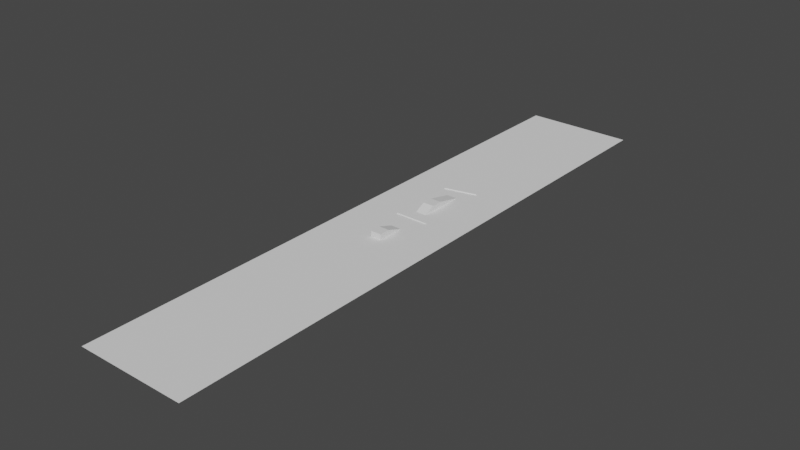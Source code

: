 # Source: testmap.blend  (saved by Blender 3.6.11; exported with 4.5.12 LTS)
import bpy
from mathutils import Matrix  # noqa: F401  (used for matrix-valued properties, if any)

bpy.ops.wm.read_factory_settings(use_empty=True)
scene = bpy.context.scene
scene.name = 'Scene'

# ---- collections
col_collection = bpy.data.collections.new('Collection'); scene.collection.children.link(col_collection)

# ---- world
world_world = bpy.data.worlds.new('World'); scene.world = world_world
world_world.use_nodes = True; world_world.node_tree.nodes.clear()
_N = world_world.node_tree.nodes; _L = world_world.node_tree.links
n0 = _N.new('ShaderNodeOutputWorld'); n0.name = 'World Output'; n0.location = (300, 300)
n1 = _N.new('ShaderNodeBackground'); n1.name = 'Background'; n1.location = (10, 300)
n1.inputs[0].default_value = (0.05088, 0.05088, 0.05088, 1.0)
_L.new(n1.outputs[0], n0.inputs[0])
n0.is_active_output = True
world_world.color = (0.05088, 0.05088, 0.05088)
world_world.use_sun_shadow = False
world_world.sun_shadow_jitter_overblur = 0.0

# ---- meshes
me_plane = bpy.data.meshes.new('Plane')
me_plane.from_pydata([(-10.0, -50.0, 0.0), (10.0, -50.0, 0.0), (-10.0, 60.0, 0.0), (10.0, 60.0, 0.0)], [], [(0, 1, 3, 2)])
_uv = me_plane.uv_layers.new(name='UVMap')
_uv.uv.foreach_set('vector', [0.0, 0.0, 1.0, 0.0, 1.0, 1.0, 0.0, 1.0])
me_plane.update()
me_cube_002 = bpy.data.meshes.new('Cube.002')
me_cube_002.from_pydata([(-1.0, -1.0, 0.0), (-1.0, -1.0, 1.0), (-1.0, 1.0, 0.0), (-1.0, 1.0, 1.0), (1.0, -1.0, 0.0), (1.0, -1.0, 1.0), (1.0, 1.0, 0.0), (1.0, 1.0, 1.0), (-1.0, -2.968, 0.0), (1.0, -2.968, 0.0), (-2.959, 7.497, 1.537e-08), (-1.0, 5.532, 0.0), (1.0, 5.532, 0.0), (2.878, 8.884, 1.537e-08), (-3.0, -5.248, 1.537e-08), (3.0, -5.248, 1.537e-08), (-3.0, -5.251, -0.03414), (3.0, -5.251, -0.03414), (-3.0, -5.261, -0.06697), (3.0, -5.261, -0.06697), (-3.0, -5.277, -0.09722), (3.0, -5.277, -0.09722), (-3.0, -5.299, -0.1237), (3.0, -5.299, -0.1237), (-3.0, -5.326, -0.1455), (3.0, -5.326, -0.1455), (-3.0, -5.356, -0.1617), (3.0, -5.356, -0.1617), (-3.0, -5.389, -0.1716), (3.0, -5.389, -0.1716), (-3.0, -5.423, -0.175), (3.0, -5.423, -0.175), (-3.0, -5.457, -0.1716), (3.0, -5.457, -0.1716), (-3.0, -5.49, -0.1617), (3.0, -5.49, -0.1617), (-3.0, -5.52, -0.1455), (3.0, -5.52, -0.1455), (-3.0, -5.546, -0.1237), (3.0, -5.546, -0.1237), (-3.0, -5.568, -0.09722), (3.0, -5.568, -0.09722), (-3.0, -5.584, -0.06697), (3.0, -5.584, -0.06697), (-3.0, -5.594, -0.03414), (3.0, -5.594, -0.03414), (-3.0, -5.598, 1.537e-08), (3.0, -5.598, 1.537e-08), (-3.0, -5.594, 0.03414), (3.0, -5.594, 0.03414), (-3.0, -5.584, 0.06697), (3.0, -5.584, 0.06697), (-3.0, -5.568, 0.09722), (3.0, -5.568, 0.09722), (-3.0, -5.546, 0.1237), (3.0, -5.546, 0.1237), (-3.0, -5.52, 0.1455), (3.0, -5.52, 0.1455), (-3.0, -5.49, 0.1617), (3.0, -5.49, 0.1617), (-3.0, -5.457, 0.1716), (3.0, -5.457, 0.1716), (-3.0, -5.423, 0.175), (3.0, -5.423, 0.175), (-3.0, -5.389, 0.1716), (3.0, -5.389, 0.1716), (-3.0, -5.356, 0.1617), (3.0, -5.356, 0.1617), (-3.0, -5.326, 0.1455), (3.0, -5.326, 0.1455), (-3.0, -5.299, 0.1237), (3.0, -5.299, 0.1237), (-3.0, -5.277, 0.09722), (3.0, -5.277, 0.09722), (-3.0, -5.261, 0.06697), (3.0, -5.261, 0.06697), (-3.0, -5.251, 0.03414), (3.0, -5.251, 0.03414), (-2.958, 7.493, -0.03414), (2.879, 8.881, -0.03414), (-2.956, 7.484, -0.06697), (2.881, 8.871, -0.06697), (-2.952, 7.468, -0.09722), (2.885, 8.856, -0.09722), (-2.947, 7.447, -0.1237), (2.89, 8.835, -0.1237), (-2.941, 7.421, -0.1455), (2.896, 8.809, -0.1455), (-2.934, 7.392, -0.1617), (2.903, 8.779, -0.1617), (-2.927, 7.36, -0.1716), (2.911, 8.747, -0.1716), (-2.919, 7.326, -0.175), (2.919, 8.714, -0.175), (-2.911, 7.293, -0.1716), (2.927, 8.681, -0.1716), (-2.903, 7.261, -0.1617), (2.934, 8.649, -0.1617), (-2.896, 7.232, -0.1455), (2.941, 8.62, -0.1455), (-2.89, 7.206, -0.1237), (2.947, 8.594, -0.1237), (-2.885, 7.185, -0.09722), (2.952, 8.573, -0.09722), (-2.881, 7.169, -0.06697), (2.956, 8.557, -0.06697), (-2.879, 7.159, -0.03414), (2.958, 8.547, -0.03414), (-2.878, 7.156, 1.537e-08), (2.959, 8.544, 1.537e-08), (-2.879, 7.159, 0.03414), (2.958, 8.547, 0.03414), (-2.881, 7.169, 0.06697), (2.956, 8.557, 0.06697), (-2.885, 7.185, 0.09722), (2.952, 8.573, 0.09722), (-2.89, 7.206, 0.1237), (2.947, 8.594, 0.1237), (-2.896, 7.232, 0.1455), (2.941, 8.62, 0.1455), (-2.903, 7.261, 0.1617), (2.934, 8.649, 0.1617), (-2.911, 7.293, 0.1716), (2.927, 8.681, 0.1716), (-2.919, 7.326, 0.175), (2.919, 8.714, 0.175), (-2.927, 7.36, 0.1716), (2.911, 8.747, 0.1716), (-2.934, 7.392, 0.1617), (2.903, 8.779, 0.1617), (-2.941, 7.421, 0.1455), (2.896, 8.809, 0.1455), (-2.947, 7.447, 0.1237), (2.89, 8.835, 0.1237), (-2.952, 7.468, 0.09722), (2.885, 8.856, 0.09722), (-2.956, 7.484, 0.06697), (2.881, 8.871, 0.06697), (-2.958, 7.493, 0.03414), (2.879, 8.881, 0.03414)], [], [(0, 1, 3, 2), (6, 2, 11, 12), (6, 7, 5, 4), (5, 1, 8, 9), (2, 6, 4, 0), (7, 3, 1, 5), (4, 5, 9), (1, 0, 8), (0, 4, 9, 8), (3, 7, 12, 11), (2, 3, 11), (7, 6, 12), (79, 13, 139, 137, 135, 133, 131, 129, 127, 125, 123, 121, 119, 117, 115, 113, 111, 109, 107, 105, 103, 101, 99, 97, 95, 93, 91, 89, 87, 85, 83, 81), (14, 15, 17, 16), (134, 135, 137, 136), (16, 17, 19, 18), (132, 133, 135, 134), (18, 19, 21, 20), (130, 131, 133, 132), (20, 21, 23, 22), (128, 129, 131, 130), (22, 23, 25, 24), (126, 127, 129, 128), (24, 25, 27, 26), (124, 125, 127, 126), (26, 27, 29, 28), (122, 123, 125, 124), (28, 29, 31, 30), (120, 121, 123, 122), (30, 31, 33, 32), (118, 119, 121, 120), (32, 33, 35, 34), (116, 117, 119, 118), (34, 35, 37, 36), (114, 115, 117, 116), (36, 37, 39, 38), (112, 113, 115, 114), (38, 39, 41, 40), (110, 111, 113, 112), (40, 41, 43, 42), (108, 109, 111, 110), (42, 43, 45, 44), (106, 107, 109, 108), (44, 45, 47, 46), (104, 105, 107, 106), (46, 47, 49, 48), (102, 103, 105, 104), (48, 49, 51, 50), (100, 101, 103, 102), (50, 51, 53, 52), (98, 99, 101, 100), (52, 53, 55, 54), (96, 97, 99, 98), (54, 55, 57, 56), (94, 95, 97, 96), (56, 57, 59, 58), (92, 93, 95, 94), (58, 59, 61, 60), (90, 91, 93, 92), (60, 61, 63, 62), (88, 89, 91, 90), (62, 63, 65, 64), (86, 87, 89, 88), (64, 65, 67, 66), (84, 85, 87, 86), (66, 67, 69, 68), (82, 83, 85, 84), (68, 69, 71, 70), (10, 78, 80, 82, 84, 86, 88, 90, 92, 94, 96, 98, 100, 102, 104, 106, 108, 110, 112, 114, 116, 118, 120, 122, 124, 126, 128, 130, 132, 134, 136, 138), (80, 81, 83, 82), (70, 71, 73, 72), (138, 139, 13, 10), (78, 79, 81, 80), (72, 73, 75, 74), (17, 15, 77, 75, 73, 71, 69, 67, 65, 63, 61, 59, 57, 55, 53, 51, 49, 47, 45, 43, 41, 39, 37, 35, 33, 31, 29, 27, 25, 23, 21, 19), (10, 13, 79, 78), (74, 75, 77, 76), (136, 137, 139, 138), (76, 77, 15, 14), (14, 16, 18, 20, 22, 24, 26, 28, 30, 32, 34, 36, 38, 40, 42, 44, 46, 48, 50, 52, 54, 56, 58, 60, 62, 64, 66, 68, 70, 72, 74, 76)])
_uv = me_cube_002.uv_layers.new(name='UVMap')
_uv.uv.foreach_set('vector', [0.375, 0.0, 0.625, 0.0, 0.625, 0.25, 0.375, 0.25, 0.375, 0.5, 0.125, 0.5, 0.125, 0.5, 0.375, 0.5, 0.375, 0.5, 0.625, 0.5, 0.625, 0.75, 0.375, 0.75, 0.625, 0.75, 0.875, 0.75, 0.875, 0.75, 0.625, 0.75, 0.125, 0.5, 0.375, 0.5, 0.375, 0.75, 0.125, 0.75, 0.625, 0.5, 0.875, 0.5, 0.875, 0.75, 0.625, 0.75, 0.375, 0.75, 0.625, 0.75, 0.375, 0.75, 0.625, 0.0, 0.375, 0.0, 0.625, 0.0, 0.125, 0.75, 0.375, 0.75, 0.375, 0.75, 0.125, 0.75, 0.875, 0.5, 0.625, 0.5, 0.625, 0.5, 0.875, 0.5, 0.375, 0.25, 0.625, 0.25, 0.375, 0.25, 0.625, 0.5, 0.375, 0.5, 0.625, 0.5, 0.2968, 0.4854, 0.25, 0.49, 0.2032, 0.4854, 0.1582, 0.4717, 0.1167, 0.4496, 0.08029, 0.4197, 0.05045, 0.3833, 0.02827, 0.3418, 0.01461, 0.2968, 0.01, 0.25, 0.01461, 0.2032, 0.02827, 0.1582, 0.05045, 0.1167, 0.08029, 0.08029, 0.1167, 0.05045, 0.1582, 0.02827, 0.2032, 0.01461, 0.25, 0.01, 0.2968, 0.01461, 0.3418, 0.02827, 0.3833, 0.05045, 0.4197, 0.08029, 0.4496, 0.1167, 0.4717, 0.1582, 0.4854, 0.2032, 0.49, 0.25, 0.4854, 0.2968, 0.4717, 0.3418, 0.4496, 0.3833, 0.4197, 0.4197, 0.3833, 0.4496, 0.3418, 0.4717, 1.0, 0.5, 1.0, 1.0, 0.9688, 1.0, 0.9688, 0.5, 0.09375, 0.5, 0.09375, 1.0, 0.0625, 1.0, 0.0625, 0.5, 0.9688, 0.5, 0.9688, 1.0, 0.9375, 1.0, 0.9375, 0.5, 0.125, 0.5, 0.125, 1.0, 0.09375, 1.0, 0.09375, 0.5, 0.9375, 0.5, 0.9375, 1.0, 0.9062, 1.0, 0.9062, 0.5, 0.1562, 0.5, 0.1562, 1.0, 0.125, 1.0, 0.125, 0.5, 0.9062, 0.5, 0.9062, 1.0, 0.875, 1.0, 0.875, 0.5, 0.1875, 0.5, 0.1875, 1.0, 0.1562, 1.0, 0.1562, 0.5, 0.875, 0.5, 0.875, 1.0, 0.8438, 1.0, 0.8438, 0.5, 0.2188, 0.5, 0.2188, 1.0, 0.1875, 1.0, 0.1875, 0.5, 0.8438, 0.5, 0.8438, 1.0, 0.8125, 1.0, 0.8125, 0.5, 0.25, 0.5, 0.25, 1.0, 0.2188, 1.0, 0.2188, 0.5, 0.8125, 0.5, 0.8125, 1.0, 0.7812, 1.0, 0.7812, 0.5, 0.2812, 0.5, 0.2812, 1.0, 0.25, 1.0, 0.25, 0.5, 0.7812, 0.5, 0.7812, 1.0, 0.75, 1.0, 0.75, 0.5, 0.3125, 0.5, 0.3125, 1.0, 0.2812, 1.0, 0.2812, 0.5, 0.75, 0.5, 0.75, 1.0, 0.7188, 1.0, 0.7188, 0.5, 0.3438, 0.5, 0.3438, 1.0, 0.3125, 1.0, 0.3125, 0.5, 0.7188, 0.5, 0.7188, 1.0, 0.6875, 1.0, 0.6875, 0.5, 0.375, 0.5, 0.375, 1.0, 0.3438, 1.0, 0.3438, 0.5, 0.6875, 0.5, 0.6875, 1.0, 0.6562, 1.0, 0.6562, 0.5, 0.4062, 0.5, 0.4062, 1.0, 0.375, 1.0, 0.375, 0.5, 0.6562, 0.5, 0.6562, 1.0, 0.625, 1.0, 0.625, 0.5, 0.4375, 0.5, 0.4375, 1.0, 0.4062, 1.0, 0.4062, 0.5, 0.625, 0.5, 0.625, 1.0, 0.5938, 1.0, 0.5938, 0.5, 0.4688, 0.5, 0.4688, 1.0, 0.4375, 1.0, 0.4375, 0.5, 0.5938, 0.5, 0.5938, 1.0, 0.5625, 1.0, 0.5625, 0.5, 0.5, 0.5, 0.5, 1.0, 0.4688, 1.0, 0.4688, 0.5, 0.5625, 0.5, 0.5625, 1.0, 0.5312, 1.0, 0.5312, 0.5, 0.5312, 0.5, 0.5312, 1.0, 0.5, 1.0, 0.5, 0.5, 0.5312, 0.5, 0.5312, 1.0, 0.5, 1.0, 0.5, 0.5, 0.5625, 0.5, 0.5625, 1.0, 0.5312, 1.0, 0.5312, 0.5, 0.5, 0.5, 0.5, 1.0, 0.4688, 1.0, 0.4688, 0.5, 0.5938, 0.5, 0.5938, 1.0, 0.5625, 1.0, 0.5625, 0.5, 0.4688, 0.5, 0.4688, 1.0, 0.4375, 1.0, 0.4375, 0.5, 0.625, 0.5, 0.625, 1.0, 0.5938, 1.0, 0.5938, 0.5, 0.4375, 0.5, 0.4375, 1.0, 0.4062, 1.0, 0.4062, 0.5, 0.6562, 0.5, 0.6562, 1.0, 0.625, 1.0, 0.625, 0.5, 0.4062, 0.5, 0.4062, 1.0, 0.375, 1.0, 0.375, 0.5, 0.6875, 0.5, 0.6875, 1.0, 0.6562, 1.0, 0.6562, 0.5, 0.375, 0.5, 0.375, 1.0, 0.3438, 1.0, 0.3438, 0.5, 0.7188, 0.5, 0.7188, 1.0, 0.6875, 1.0, 0.6875, 0.5, 0.3438, 0.5, 0.3438, 1.0, 0.3125, 1.0, 0.3125, 0.5, 0.75, 0.5, 0.75, 1.0, 0.7188, 1.0, 0.7188, 0.5, 0.3125, 0.5, 0.3125, 1.0, 0.2812, 1.0, 0.2812, 0.5, 0.7812, 0.5, 0.7812, 1.0, 0.75, 1.0, 0.75, 0.5, 0.2812, 0.5, 0.2812, 1.0, 0.25, 1.0, 0.25, 0.5, 0.8125, 0.5, 0.8125, 1.0, 0.7812, 1.0, 0.7812, 0.5, 0.25, 0.5, 0.25, 1.0, 0.2188, 1.0, 0.2188, 0.5, 0.8438, 0.5, 0.8438, 1.0, 0.8125, 1.0, 0.8125, 0.5, 0.2188, 0.5, 0.2188, 1.0, 0.1875, 1.0, 0.1875, 0.5, 0.875, 0.5, 0.875, 1.0, 0.8438, 1.0, 0.8438, 0.5, 0.1875, 0.5, 0.1875, 1.0, 0.1562, 1.0, 0.1562, 0.5, 0.9062, 0.5, 0.9062, 1.0, 0.875, 1.0, 0.875, 0.5, 0.1562, 0.5, 0.1562, 1.0, 0.125, 1.0, 0.125, 0.5, 0.75, 0.49, 0.7968, 0.4854, 0.8418, 0.4717, 0.8833, 0.4496, 0.9197, 0.4197, 0.9496, 0.3833, 0.9717, 0.3418, 0.9854, 0.2968, 0.99, 0.25, 0.9854, 0.2032, 0.9717, 0.1582, 0.9496, 0.1167, 0.9197, 0.08029, 0.8833, 0.05045, 0.8418, 0.02827, 0.7968, 0.01461, 0.75, 0.01, 0.7032, 0.01461, 0.6582, 0.02827, 0.6167, 0.05045, 0.5803, 0.08029, 0.5504, 0.1167, 0.5283, 0.1582, 0.5146, 0.2032, 0.51, 0.25, 0.5146, 0.2968, 0.5283, 0.3418, 0.5504, 0.3833, 0.5803, 0.4197, 0.6167, 0.4496, 0.6582, 0.4717, 0.7032, 0.4854, 0.9375, 0.5, 0.9375, 1.0, 0.9062, 1.0, 0.9062, 0.5, 0.125, 0.5, 0.125, 1.0, 0.09375, 1.0, 0.09375, 0.5, 0.03125, 0.5, 0.03125, 1.0, 0.0, 1.0, 0.0, 0.5, 0.9688, 0.5, 0.9688, 1.0, 0.9375, 1.0, 0.9375, 0.5, 0.09375, 0.5, 0.09375, 1.0, 0.0625, 1.0, 0.0625, 0.5, 0.2968, 0.4854, 0.25, 0.49, 0.2032, 0.4854, 0.1582, 0.4717, 0.1167, 0.4496, 0.08029, 0.4197, 0.05045, 0.3833, 0.02827, 0.3418, 0.01461, 0.2968, 0.01, 0.25, 0.01461, 0.2032, 0.02827, 0.1582, 0.05045, 0.1167, 0.08029, 0.08029, 0.1167, 0.05045, 0.1582, 0.02827, 0.2032, 0.01461, 0.25, 0.01, 0.2968, 0.01461, 0.3418, 0.02827, 0.3833, 0.05045, 0.4197, 0.08029, 0.4496, 0.1167, 0.4717, 0.1582, 0.4854, 0.2032, 0.49, 0.25, 0.4854, 0.2968, 0.4717, 0.3418, 0.4496, 0.3833, 0.4197, 0.4197, 0.3833, 0.4496, 0.3418, 0.4717, 1.0, 0.5, 1.0, 1.0, 0.9688, 1.0, 0.9688, 0.5, 0.0625, 0.5, 0.0625, 1.0, 0.03125, 1.0, 0.03125, 0.5, 0.0625, 0.5, 0.0625, 1.0, 0.03125, 1.0, 0.03125, 0.5, 0.03125, 0.5, 0.03125, 1.0, 0.0, 1.0, 0.0, 0.5, 0.75, 0.49, 0.7968, 0.4854, 0.8418, 0.4717, 0.8833, 0.4496, 0.9197, 0.4197, 0.9496, 0.3833, 0.9717, 0.3418, 0.9854, 0.2968, 0.99, 0.25, 0.9854, 0.2032, 0.9717, 0.1582, 0.9496, 0.1167, 0.9197, 0.08029, 0.8833, 0.05045, 0.8418, 0.02827, 0.7968, 0.01461, 0.75, 0.01, 0.7032, 0.01461, 0.6582, 0.02827, 0.6167, 0.05045, 0.5803, 0.08029, 0.5504, 0.1167, 0.5283, 0.1582, 0.5146, 0.2032, 0.51, 0.25, 0.5146, 0.2968, 0.5283, 0.3418, 0.5504, 0.3833, 0.5803, 0.4197, 0.6167, 0.4496, 0.6582, 0.4717, 0.7032, 0.4854])
me_cube_002.update()
me_cube_003 = bpy.data.meshes.new('Cube.003')
me_cube_003.from_pydata([(-1.0, -1.0, -1.0), (-1.0, -1.0, 1.0), (-1.0, 1.0, -1.0), (-1.0, 1.0, 1.0), (1.0, -1.0, -1.0), (1.0, -1.0, 1.0), (1.0, 1.0, -1.0), (1.0, 1.0, 1.0), (-1.0, 4.0, 0.0), (-1.0, 2.0, -1.0), (1.0, 2.0, -1.0), (1.0, 4.0, 0.0)], [], [(0, 1, 3, 2), (7, 6, 10, 11), (6, 7, 5, 4), (4, 5, 1, 0), (2, 6, 4, 0), (7, 3, 1, 5), (9, 8, 11, 10), (6, 2, 9, 10), (3, 7, 11, 8), (2, 3, 8, 9)])
_uv = me_cube_003.uv_layers.new(name='UVMap')
_uv.uv.foreach_set('vector', [0.375, 0.0, 0.625, 0.0, 0.625, 0.25, 0.375, 0.25, 0.625, 0.5, 0.375, 0.5, 0.375, 0.5, 0.625, 0.5, 0.375, 0.5, 0.625, 0.5, 0.625, 0.75, 0.375, 0.75, 0.375, 0.75, 0.625, 0.75, 0.625, 1.0, 0.375, 1.0, 0.125, 0.5, 0.375, 0.5, 0.375, 0.75, 0.125, 0.75, 0.625, 0.5, 0.875, 0.5, 0.875, 0.75, 0.625, 0.75, 0.375, 0.25, 0.625, 0.25, 0.625, 0.5, 0.375, 0.5, 0.375, 0.5, 0.125, 0.5, 0.125, 0.5, 0.375, 0.5, 0.875, 0.5, 0.625, 0.5, 0.625, 0.5, 0.875, 0.5, 0.375, 0.25, 0.625, 0.25, 0.625, 0.25, 0.375, 0.25])
me_cube_003.update()

# ---- objects
ob_plane = bpy.data.objects.new('Plane', me_plane)
ob_cube = bpy.data.objects.new('Cube', me_cube_002)
ob_cube_001 = bpy.data.objects.new('Cube.001', me_cube_003)

# ---- transforms, parenting, visibility, modifiers, constraints
ob_plane.location = (0.0, 0.0, 0.0)
ob_cube.location = (0.0, 13.42, 0.0)
ob_cube_001.location = (0.0, 0.0, 0.0)

# ---- collection membership
col_collection.objects.link(ob_plane)
col_collection.objects.link(ob_cube)
col_collection.objects.link(ob_cube_001)

# ---- scene / render settings (as saved in the file)
scene.frame_start = 1; scene.frame_end = 250; scene.frame_set(1)
scene.render.engine = 'BLENDER_EEVEE_NEXT'
scene.cycles.sampling_pattern = 'TABULATED_SOBOL'
scene.view_settings.view_transform = 'Filmic'
bpy.context.view_layer.update()

# ---- added for rendering (the .blend has no active camera and no usable light): camera, sun
cam_auto = bpy.data.cameras.new('AutoCamera')
cam_auto.lens = 50.0
cam_auto.sensor_width = 36.0
cam_auto.clip_end = 1815.71
ob_auto_camera = bpy.data.objects.new('AutoCamera', cam_auto)
scene.collection.objects.link(ob_auto_camera)
ob_auto_camera.location = (103.46, -119.152, 82.7679)
ob_auto_camera.rotation_euler = (1.09748, -7.21219e-08, 0.694738)
scene.camera = ob_auto_camera
light_auto_sun = bpy.data.lights.new('AutoSun', 'SUN')
light_auto_sun.energy = 3.0
light_auto_sun.angle = 0.0523599
ob_auto_sun = bpy.data.objects.new('AutoSun', light_auto_sun)
scene.collection.objects.link(ob_auto_sun)
ob_auto_sun.rotation_euler = (0.872665, 0.174533, 0.523599)
bpy.context.view_layer.update()
